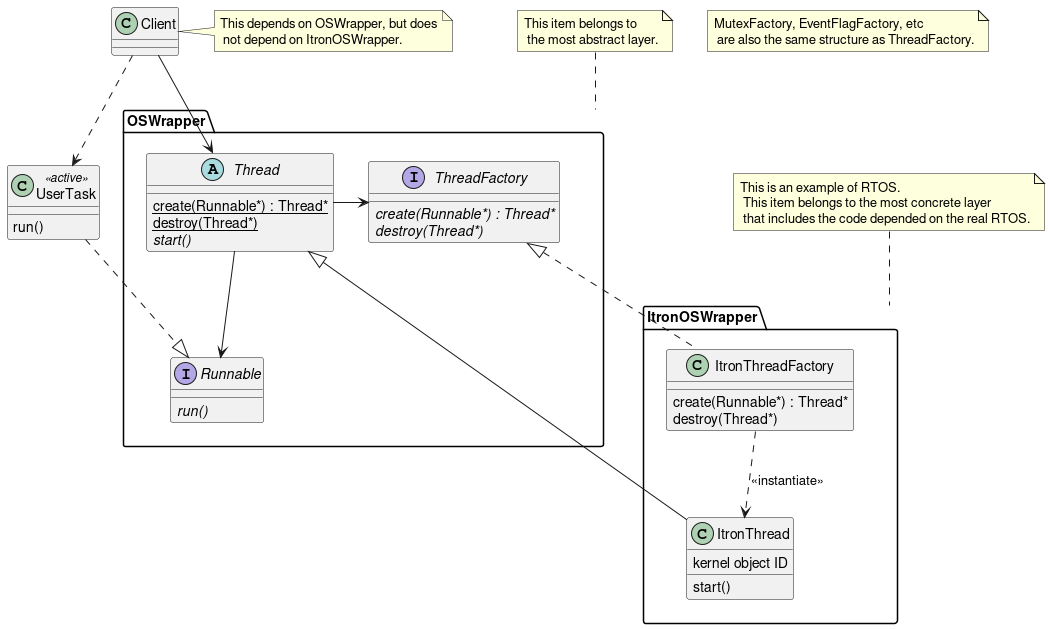

The diagram above was rendered by PlantUML. Its source (embedded in the PNG):
@startuml inline_umlgraph_1.png
package OSWrapper {
  abstract class Thread {
    {static} create(Runnable*) : Thread*
    {static} destroy(Thread*)
    {abstract} start()
  }
  interface ThreadFactory {
    {abstract} create(Runnable*) : Thread*
    {abstract} destroy(Thread*)
  }
  interface Runnable {
    {abstract} run()
  }
}

package ItronOSWrapper {
  class ItronThread {
    kernel object ID
    start()
  }
  class ItronThreadFactory {
    create(Runnable*) : Thread*
    destroy(Thread*)
  }
}

class UserTask << active >> {
  run()
}

Thread <|-- ItronThread
ThreadFactory <|.. ItronThreadFactory
Thread -> ThreadFactory
ItronThreadFactory ..> ItronThread : <<instantiate>>
Thread --> Runnable
UserTask .|> Runnable
Client --> Thread
Client ..> UserTask
note right of Client : This depends on OSWrapper, but does\n not depend on ItronOSWrapper.
note "This item belongs to \n the most abstract layer." as N1
N1 .. OSWrapper
note "This is an example of RTOS.\n This item belongs to the most concrete layer \n that includes the code depended on the real RTOS." as N2
N2 .. ItronOSWrapper
note "MutexFactory, EventFlagFactory, etc \n are also the same structure as ThreadFactory." as N3
@enduml